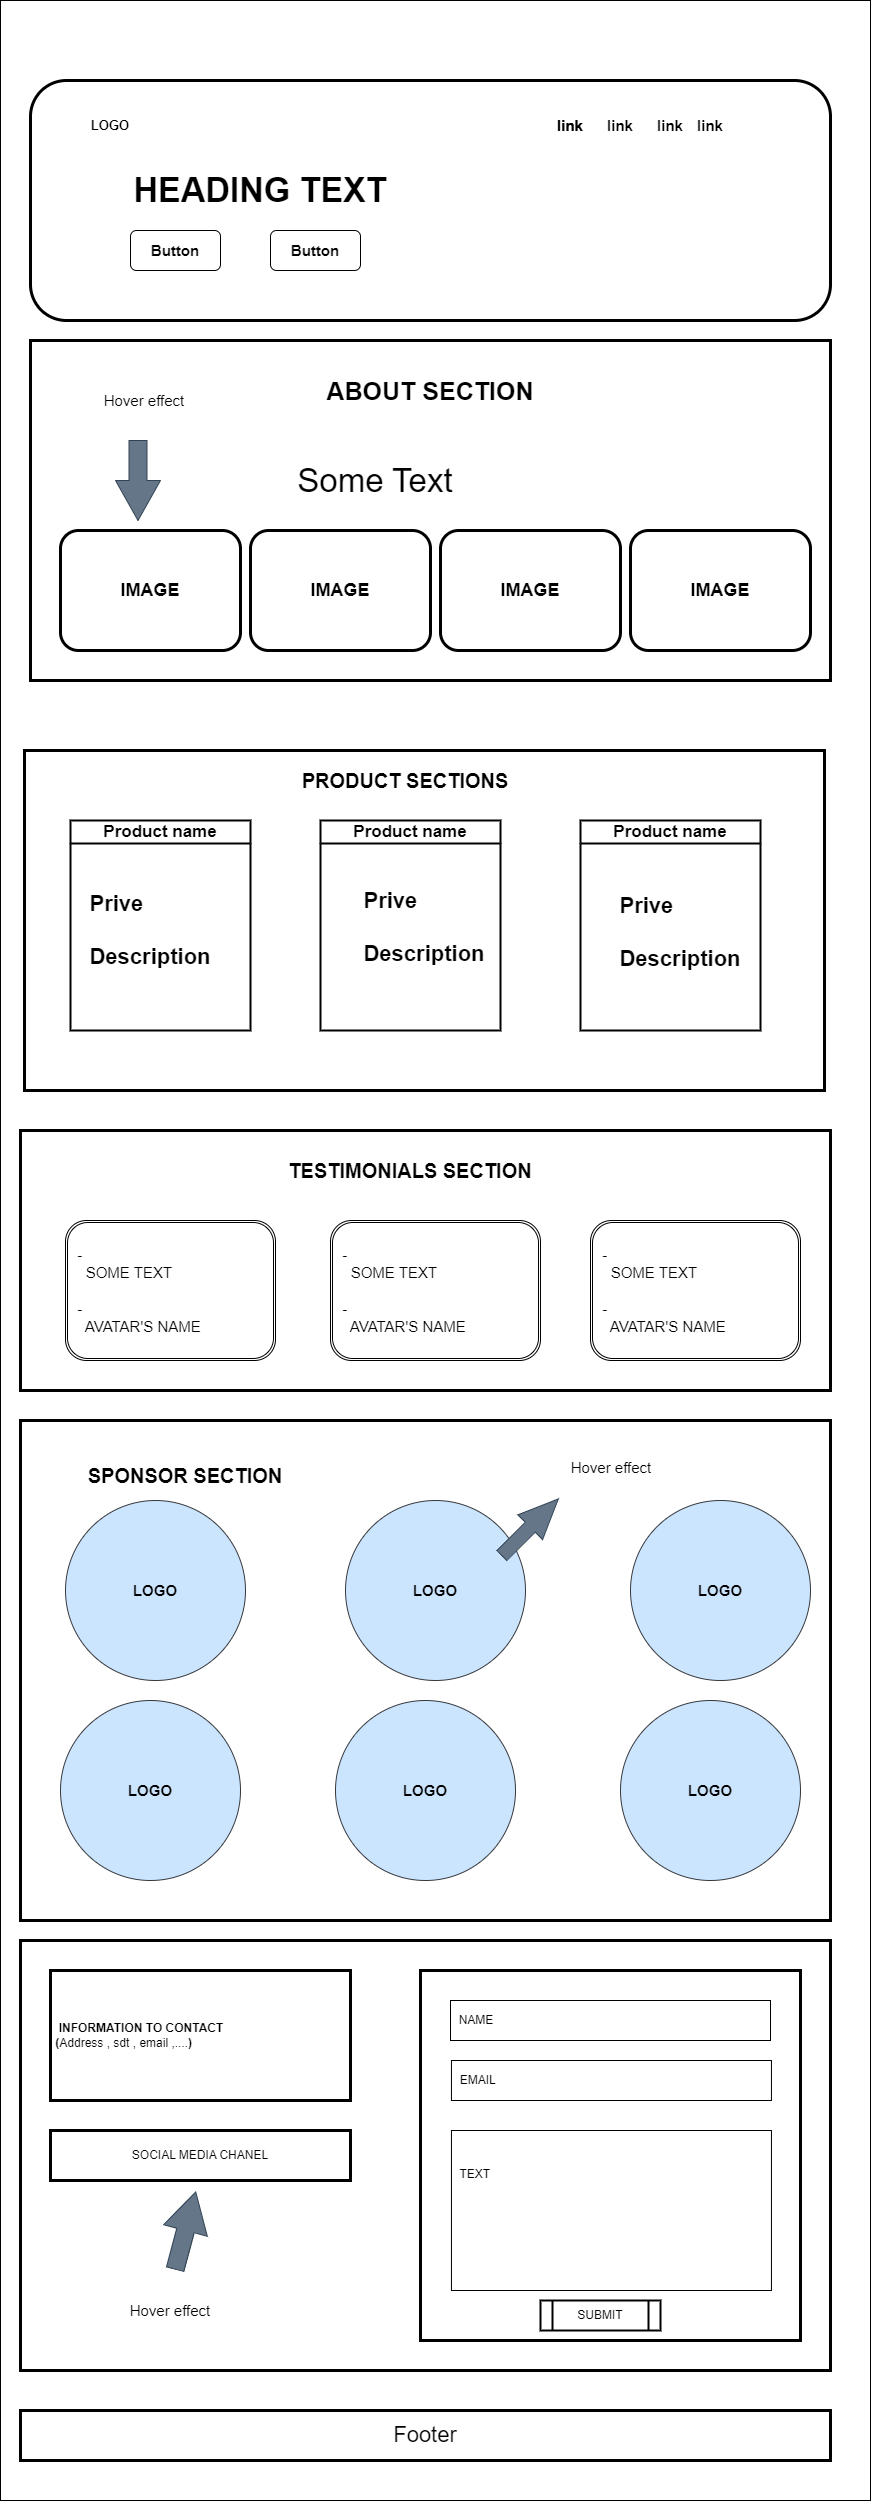

The diagram above was exported from draw.io. Its source (the exported page's mxGraphModel, read from the mxfile embedded in the PNG):
<mxGraphModel dx="1810" dy="1719" grid="1" gridSize="10" guides="1" tooltips="1" connect="1" arrows="1" fold="1" page="1" pageScale="1" pageWidth="827" pageHeight="1169" math="0" shadow="0">
  <root>
    <mxCell id="0" />
    <mxCell id="1" parent="0" />
    <mxCell id="LSTmx3Wxh7OUd6vO8R0R-5" value="&#10;&lt;div style=&quot;border-color: var(--border-color); color: rgb(0, 0, 0); font-family: Helvetica; font-style: normal; font-variant-ligatures: normal; font-variant-caps: normal; font-weight: 400; letter-spacing: normal; orphans: 2; text-indent: 0px; text-transform: none; widows: 2; word-spacing: 0px; -webkit-text-stroke-width: 0px; text-decoration-thickness: initial; text-decoration-style: initial; text-decoration-color: initial; background-color: rgb(251, 251, 251); text-align: left; font-size: 22px;&quot;&gt;&lt;b style=&quot;border-color: var(--border-color); background-color: initial;&quot;&gt;&lt;font style=&quot;border-color: var(--border-color); font-size: 22px;&quot;&gt;&lt;br class=&quot;Apple-interchange-newline&quot;&gt;Prive&lt;/font&gt;&lt;/b&gt;&lt;/div&gt;&lt;div style=&quot;border-color: var(--border-color); color: rgb(0, 0, 0); font-family: Helvetica; font-style: normal; font-variant-ligatures: normal; font-variant-caps: normal; font-weight: 400; letter-spacing: normal; orphans: 2; text-indent: 0px; text-transform: none; widows: 2; word-spacing: 0px; -webkit-text-stroke-width: 0px; text-decoration-thickness: initial; text-decoration-style: initial; text-decoration-color: initial; background-color: rgb(251, 251, 251); text-align: left; font-size: 22px;&quot;&gt;&lt;b style=&quot;border-color: var(--border-color);&quot;&gt;&lt;font style=&quot;border-color: var(--border-color); font-size: 22px;&quot;&gt;&lt;br style=&quot;border-color: var(--border-color);&quot;&gt;&lt;/font&gt;&lt;/b&gt;&lt;/div&gt;&lt;font style=&quot;border-color: var(--border-color); color: rgb(0, 0, 0); font-family: Helvetica; font-style: normal; font-variant-ligatures: normal; font-variant-caps: normal; letter-spacing: normal; orphans: 2; text-align: center; text-indent: 0px; text-transform: none; widows: 2; word-spacing: 0px; -webkit-text-stroke-width: 0px; text-decoration-thickness: initial; text-decoration-style: initial; text-decoration-color: initial; background-color: rgb(251, 251, 251); font-weight: bold; font-size: 22px;&quot;&gt;&lt;div style=&quot;border-color: var(--border-color); text-align: left;&quot;&gt;&lt;span style=&quot;border-color: var(--border-color); background-color: initial;&quot;&gt;Description&lt;/span&gt;&lt;/div&gt;&lt;/font&gt;&lt;br style=&quot;border-color: var(--border-color); color: rgb(0, 0, 0); font-family: Helvetica; font-size: 12px; font-style: normal; font-variant-ligatures: normal; font-variant-caps: normal; font-weight: 400; letter-spacing: normal; orphans: 2; text-align: center; text-indent: 0px; text-transform: none; widows: 2; word-spacing: 0px; -webkit-text-stroke-width: 0px; background-color: rgb(251, 251, 251); text-decoration-thickness: initial; text-decoration-style: initial; text-decoration-color: initial;&quot;&gt;&#10;&#10;" style="rounded=0;whiteSpace=wrap;html=1;" parent="1" vertex="1">
      <mxGeometry x="-10" y="-740" width="870" height="2500" as="geometry" />
    </mxCell>
    <mxCell id="LSTmx3Wxh7OUd6vO8R0R-6" value="" style="rounded=1;whiteSpace=wrap;html=1;strokeWidth=3;" parent="1" vertex="1">
      <mxGeometry x="20" y="-660" width="800" height="240" as="geometry" />
    </mxCell>
    <mxCell id="LSTmx3Wxh7OUd6vO8R0R-7" value="&lt;b&gt;&lt;font style=&quot;font-size: 13px;&quot;&gt;LOGO&lt;/font&gt;&lt;/b&gt;" style="text;strokeColor=none;align=center;fillColor=none;html=1;verticalAlign=middle;whiteSpace=wrap;rounded=0;" parent="1" vertex="1">
      <mxGeometry x="70" y="-630" width="60" height="30" as="geometry" />
    </mxCell>
    <mxCell id="LSTmx3Wxh7OUd6vO8R0R-8" value="&lt;h5&gt;&lt;font style=&quot;font-size: 15px;&quot;&gt;link&lt;/font&gt;&lt;/h5&gt;" style="text;strokeColor=none;align=center;fillColor=none;html=1;verticalAlign=middle;whiteSpace=wrap;rounded=0;" parent="1" vertex="1">
      <mxGeometry x="530" y="-630" width="60" height="30" as="geometry" />
    </mxCell>
    <mxCell id="LSTmx3Wxh7OUd6vO8R0R-10" value="&lt;h5&gt;&lt;font style=&quot;font-size: 15px;&quot;&gt;link&lt;/font&gt;&lt;/h5&gt;" style="text;strokeColor=none;align=center;fillColor=none;html=1;verticalAlign=middle;whiteSpace=wrap;rounded=0;" parent="1" vertex="1">
      <mxGeometry x="530" y="-630" width="60" height="30" as="geometry" />
    </mxCell>
    <mxCell id="LSTmx3Wxh7OUd6vO8R0R-11" value="&lt;h5&gt;&lt;font style=&quot;font-size: 15px;&quot;&gt;link&lt;/font&gt;&lt;/h5&gt;" style="text;strokeColor=none;align=center;fillColor=none;html=1;verticalAlign=middle;whiteSpace=wrap;rounded=0;" parent="1" vertex="1">
      <mxGeometry x="580" y="-630" width="60" height="30" as="geometry" />
    </mxCell>
    <mxCell id="LSTmx3Wxh7OUd6vO8R0R-12" value="&lt;h5&gt;&lt;font style=&quot;font-size: 15px;&quot;&gt;link&lt;/font&gt;&lt;/h5&gt;" style="text;strokeColor=none;align=center;fillColor=none;html=1;verticalAlign=middle;whiteSpace=wrap;rounded=0;" parent="1" vertex="1">
      <mxGeometry x="630" y="-630" width="60" height="30" as="geometry" />
    </mxCell>
    <mxCell id="LSTmx3Wxh7OUd6vO8R0R-13" value="&lt;h5&gt;&lt;font style=&quot;font-size: 15px;&quot;&gt;link&lt;/font&gt;&lt;/h5&gt;" style="text;strokeColor=none;align=center;fillColor=none;html=1;verticalAlign=middle;whiteSpace=wrap;rounded=0;" parent="1" vertex="1">
      <mxGeometry x="670" y="-630" width="60" height="30" as="geometry" />
    </mxCell>
    <mxCell id="LSTmx3Wxh7OUd6vO8R0R-14" value="&lt;h1 style=&quot;font-size: 34px;&quot;&gt;HEADING TEXT&lt;/h1&gt;" style="text;strokeColor=none;align=center;fillColor=none;html=1;verticalAlign=middle;whiteSpace=wrap;rounded=0;fontSize=34;" parent="1" vertex="1">
      <mxGeometry x="120" y="-600" width="260" height="100" as="geometry" />
    </mxCell>
    <mxCell id="LSTmx3Wxh7OUd6vO8R0R-15" value="&lt;font style=&quot;font-size: 15px;&quot;&gt;&lt;b&gt;Button&lt;/b&gt;&lt;/font&gt;" style="rounded=1;whiteSpace=wrap;html=1;" parent="1" vertex="1">
      <mxGeometry x="260" y="-510" width="90" height="40" as="geometry" />
    </mxCell>
    <mxCell id="LSTmx3Wxh7OUd6vO8R0R-16" value="&lt;font style=&quot;font-size: 15px;&quot;&gt;&lt;b&gt;Button&lt;/b&gt;&lt;/font&gt;" style="rounded=1;whiteSpace=wrap;html=1;" parent="1" vertex="1">
      <mxGeometry x="120" y="-510" width="90" height="40" as="geometry" />
    </mxCell>
    <mxCell id="LSTmx3Wxh7OUd6vO8R0R-17" value="&lt;b&gt;&lt;font style=&quot;font-size: 25px;&quot;&gt;ABOUT SECTION&lt;br&gt;&lt;br&gt;&lt;br&gt;&lt;br&gt;&lt;br&gt;&lt;br&gt;&lt;br&gt;&lt;br&gt;&lt;br&gt;&lt;/font&gt;&lt;/b&gt;" style="rounded=0;whiteSpace=wrap;html=1;strokeWidth=3;align=center;" parent="1" vertex="1">
      <mxGeometry x="20" y="-400" width="800" height="340" as="geometry" />
    </mxCell>
    <mxCell id="LSTmx3Wxh7OUd6vO8R0R-18" value="&lt;b&gt;&lt;font style=&quot;font-size: 18px;&quot;&gt;IMAGE&lt;/font&gt;&lt;/b&gt;" style="rounded=1;whiteSpace=wrap;html=1;strokeWidth=3;" parent="1" vertex="1">
      <mxGeometry x="240" y="-210" width="180" height="120" as="geometry" />
    </mxCell>
    <mxCell id="LSTmx3Wxh7OUd6vO8R0R-19" value="&lt;b&gt;&lt;font style=&quot;font-size: 18px;&quot;&gt;IMAGE&lt;/font&gt;&lt;/b&gt;" style="rounded=1;whiteSpace=wrap;html=1;strokeWidth=3;" parent="1" vertex="1">
      <mxGeometry x="50" y="-210" width="180" height="120" as="geometry" />
    </mxCell>
    <mxCell id="LSTmx3Wxh7OUd6vO8R0R-20" value="&lt;b&gt;&lt;font style=&quot;font-size: 18px;&quot;&gt;IMAGE&lt;/font&gt;&lt;/b&gt;" style="rounded=1;whiteSpace=wrap;html=1;strokeWidth=3;" parent="1" vertex="1">
      <mxGeometry x="430" y="-210" width="180" height="120" as="geometry" />
    </mxCell>
    <mxCell id="LSTmx3Wxh7OUd6vO8R0R-21" value="&lt;b&gt;&lt;font style=&quot;font-size: 18px;&quot;&gt;IMAGE&lt;/font&gt;&lt;/b&gt;" style="rounded=1;whiteSpace=wrap;html=1;strokeWidth=3;" parent="1" vertex="1">
      <mxGeometry x="620" y="-210" width="180" height="120" as="geometry" />
    </mxCell>
    <mxCell id="LSTmx3Wxh7OUd6vO8R0R-22" value="" style="html=1;shadow=0;dashed=0;align=center;verticalAlign=middle;shape=mxgraph.arrows2.arrow;dy=0.6;dx=40;direction=south;notch=0;fillColor=#647687;strokeColor=#314354;fontColor=#ffffff;" parent="1" vertex="1">
      <mxGeometry x="105" y="-300" width="45" height="80" as="geometry" />
    </mxCell>
    <mxCell id="LSTmx3Wxh7OUd6vO8R0R-23" value="&lt;font style=&quot;font-size: 15px;&quot;&gt;Hover effect&lt;/font&gt;" style="text;strokeColor=none;align=center;fillColor=none;html=1;verticalAlign=middle;whiteSpace=wrap;rounded=0;" parent="1" vertex="1">
      <mxGeometry x="70" y="-360" width="127.5" height="40" as="geometry" />
    </mxCell>
    <mxCell id="LSTmx3Wxh7OUd6vO8R0R-24" value="&lt;font style=&quot;font-size: 33px;&quot;&gt;Some Text&lt;/font&gt;" style="text;strokeColor=none;align=center;fillColor=none;html=1;verticalAlign=middle;whiteSpace=wrap;rounded=0;" parent="1" vertex="1">
      <mxGeometry x="250" y="-305" width="230" height="90" as="geometry" />
    </mxCell>
    <mxCell id="LSTmx3Wxh7OUd6vO8R0R-29" value="&lt;br&gt;&lt;div style=&quot;border-color: var(--border-color); text-align: left; font-size: 22px;&quot;&gt;&lt;b style=&quot;border-color: var(--border-color); background-color: initial;&quot;&gt;Prive&lt;/b&gt;&lt;/div&gt;&lt;div style=&quot;border-color: var(--border-color); text-align: left; font-size: 22px;&quot;&gt;&lt;b style=&quot;border-color: var(--border-color);&quot;&gt;&lt;br style=&quot;border-color: var(--border-color);&quot;&gt;&lt;/b&gt;&lt;/div&gt;&lt;font style=&quot;border-color: var(--border-color); font-weight: bold; font-size: 22px;&quot;&gt;&lt;div style=&quot;border-color: var(--border-color); text-align: left;&quot;&gt;Description&lt;/div&gt;&lt;/font&gt;" style="rounded=0;whiteSpace=wrap;html=1;strokeWidth=3;" parent="1" vertex="1">
      <mxGeometry x="14" y="10" width="800" height="340" as="geometry" />
    </mxCell>
    <mxCell id="LSTmx3Wxh7OUd6vO8R0R-34" value="&lt;font style=&quot;font-size: 17px;&quot;&gt;Product name&lt;/font&gt;" style="swimlane;whiteSpace=wrap;html=1;startSize=23;strokeWidth=2;" parent="1" vertex="1">
      <mxGeometry x="60" y="80" width="180" height="210" as="geometry" />
    </mxCell>
    <mxCell id="LSTmx3Wxh7OUd6vO8R0R-35" value="&lt;font style=&quot;font-size: 17px;&quot;&gt;Product name&lt;/font&gt;" style="swimlane;whiteSpace=wrap;html=1;startSize=23;strokeWidth=2;" parent="1" vertex="1">
      <mxGeometry x="310" y="80" width="180" height="210" as="geometry" />
    </mxCell>
    <mxCell id="LSTmx3Wxh7OUd6vO8R0R-36" value="&lt;font style=&quot;font-size: 17px;&quot;&gt;Product name&lt;/font&gt;" style="swimlane;whiteSpace=wrap;html=1;startSize=23;strokeWidth=2;" parent="1" vertex="1">
      <mxGeometry x="570" y="80" width="180" height="210" as="geometry" />
    </mxCell>
    <mxCell id="LSTmx3Wxh7OUd6vO8R0R-37" value="&lt;div style=&quot;text-align: left; font-size: 22px;&quot;&gt;&lt;div style=&quot;border-color: var(--border-color);&quot;&gt;&lt;b style=&quot;border-color: var(--border-color); background-color: initial;&quot;&gt;Prive&lt;/b&gt;&lt;/div&gt;&lt;div style=&quot;border-color: var(--border-color);&quot;&gt;&lt;b style=&quot;border-color: var(--border-color);&quot;&gt;&lt;br style=&quot;border-color: var(--border-color);&quot;&gt;&lt;/b&gt;&lt;/div&gt;&lt;font style=&quot;border-color: var(--border-color); text-align: center; font-weight: bold;&quot;&gt;&lt;div style=&quot;border-color: var(--border-color); text-align: left;&quot;&gt;Description&lt;/div&gt;&lt;/font&gt;&lt;/div&gt;" style="text;strokeColor=none;align=center;fillColor=none;html=1;verticalAlign=middle;whiteSpace=wrap;rounded=0;" parent="1" vertex="1">
      <mxGeometry x="105" y="180" width="70" height="20" as="geometry" />
    </mxCell>
    <mxCell id="LSTmx3Wxh7OUd6vO8R0R-38" value="&lt;br&gt;&lt;div style=&quot;border-color: var(--border-color); text-align: left; font-size: 22px;&quot;&gt;&lt;b style=&quot;border-color: var(--border-color); background-color: initial;&quot;&gt;Prive&lt;/b&gt;&lt;/div&gt;&lt;div style=&quot;border-color: var(--border-color); text-align: left; font-size: 22px;&quot;&gt;&lt;b style=&quot;border-color: var(--border-color);&quot;&gt;&lt;br style=&quot;border-color: var(--border-color);&quot;&gt;&lt;/b&gt;&lt;/div&gt;&lt;font style=&quot;border-color: var(--border-color); font-weight: bold; font-size: 22px;&quot;&gt;&lt;div style=&quot;border-color: var(--border-color); text-align: left;&quot;&gt;Description&lt;/div&gt;&lt;/font&gt;" style="text;strokeColor=none;align=center;fillColor=none;html=1;verticalAlign=middle;whiteSpace=wrap;rounded=0;" parent="1" vertex="1">
      <mxGeometry x="640" y="170" width="60" height="30" as="geometry" />
    </mxCell>
    <mxCell id="LSTmx3Wxh7OUd6vO8R0R-39" value="&lt;font style=&quot;font-size: 20px;&quot;&gt;&lt;b&gt;PRODUCT SECTIONS&lt;/b&gt;&lt;/font&gt;" style="text;strokeColor=none;align=center;fillColor=none;html=1;verticalAlign=middle;whiteSpace=wrap;rounded=0;" parent="1" vertex="1">
      <mxGeometry x="210" y="10" width="370" height="60" as="geometry" />
    </mxCell>
    <mxCell id="LSTmx3Wxh7OUd6vO8R0R-41" style="edgeStyle=orthogonalEdgeStyle;rounded=0;orthogonalLoop=1;jettySize=auto;html=1;exitX=0.5;exitY=1;exitDx=0;exitDy=0;" parent="1" source="LSTmx3Wxh7OUd6vO8R0R-29" target="LSTmx3Wxh7OUd6vO8R0R-29" edge="1">
      <mxGeometry relative="1" as="geometry" />
    </mxCell>
    <mxCell id="LSTmx3Wxh7OUd6vO8R0R-42" value="" style="rounded=0;whiteSpace=wrap;html=1;strokeWidth=3;" parent="1" vertex="1">
      <mxGeometry x="10" y="390" width="810" height="260" as="geometry" />
    </mxCell>
    <mxCell id="g6mS5e3Da1KEvL6vcSPO-1" value="&lt;b&gt;&lt;font style=&quot;font-size: 20px;&quot;&gt;TESTIMONIALS SECTION&lt;/font&gt;&lt;/b&gt;" style="text;strokeColor=none;align=center;fillColor=none;html=1;verticalAlign=middle;whiteSpace=wrap;rounded=0;" parent="1" vertex="1">
      <mxGeometry x="265" y="410" width="270" height="40" as="geometry" />
    </mxCell>
    <mxCell id="g6mS5e3Da1KEvL6vcSPO-3" value="&lt;font style=&quot;font-size: 15px;&quot;&gt;&amp;nbsp; -&lt;br&gt;&amp;nbsp; &amp;nbsp; SOME TEXT&lt;br&gt;&lt;br&gt;&amp;nbsp; -&lt;br&gt;&amp;nbsp; &amp;nbsp; AVATAR'S NAME&lt;/font&gt;" style="shape=ext;double=1;rounded=1;whiteSpace=wrap;html=1;align=left;" parent="1" vertex="1">
      <mxGeometry x="55" y="480" width="210" height="140" as="geometry" />
    </mxCell>
    <mxCell id="g6mS5e3Da1KEvL6vcSPO-4" value="&lt;font style=&quot;font-size: 15px;&quot;&gt;&amp;nbsp; -&lt;br&gt;&amp;nbsp; &amp;nbsp; SOME TEXT&lt;br&gt;&lt;br&gt;&amp;nbsp; -&lt;br&gt;&amp;nbsp; &amp;nbsp; AVATAR'S NAME&lt;/font&gt;" style="shape=ext;double=1;rounded=1;whiteSpace=wrap;html=1;align=left;" parent="1" vertex="1">
      <mxGeometry x="320" y="480" width="210" height="140" as="geometry" />
    </mxCell>
    <mxCell id="g6mS5e3Da1KEvL6vcSPO-5" value="&lt;font style=&quot;font-size: 15px;&quot;&gt;&amp;nbsp; -&lt;br&gt;&amp;nbsp; &amp;nbsp; SOME TEXT&lt;br&gt;&lt;br&gt;&amp;nbsp; -&lt;br&gt;&amp;nbsp; &amp;nbsp; AVATAR'S NAME&lt;/font&gt;" style="shape=ext;double=1;rounded=1;whiteSpace=wrap;html=1;align=left;" parent="1" vertex="1">
      <mxGeometry x="580" y="480" width="210" height="140" as="geometry" />
    </mxCell>
    <mxCell id="g6mS5e3Da1KEvL6vcSPO-6" value="" style="rounded=0;whiteSpace=wrap;html=1;strokeWidth=3;" parent="1" vertex="1">
      <mxGeometry x="10" y="680" width="810" height="500" as="geometry" />
    </mxCell>
    <mxCell id="g6mS5e3Da1KEvL6vcSPO-7" value="&lt;font style=&quot;font-size: 20px;&quot;&gt;&lt;b&gt;SPONSOR SECTION&lt;/b&gt;&lt;/font&gt;" style="text;strokeColor=none;align=center;fillColor=none;html=1;verticalAlign=middle;whiteSpace=wrap;rounded=0;" parent="1" vertex="1">
      <mxGeometry x="70" y="720" width="210" height="30" as="geometry" />
    </mxCell>
    <mxCell id="g6mS5e3Da1KEvL6vcSPO-8" value="&lt;b&gt;&lt;font style=&quot;font-size: 15px;&quot;&gt;LOGO&lt;/font&gt;&lt;/b&gt;" style="ellipse;whiteSpace=wrap;html=1;aspect=fixed;fillColor=#cce5ff;strokeColor=#36393d;" parent="1" vertex="1">
      <mxGeometry x="55" y="760" width="180" height="180" as="geometry" />
    </mxCell>
    <mxCell id="g6mS5e3Da1KEvL6vcSPO-9" value="&lt;b&gt;&lt;font style=&quot;font-size: 15px;&quot;&gt;LOGO&lt;/font&gt;&lt;/b&gt;" style="ellipse;whiteSpace=wrap;html=1;aspect=fixed;fillColor=#cce5ff;strokeColor=#36393d;" parent="1" vertex="1">
      <mxGeometry x="335" y="760" width="180" height="180" as="geometry" />
    </mxCell>
    <mxCell id="g6mS5e3Da1KEvL6vcSPO-10" value="&lt;b&gt;&lt;font style=&quot;font-size: 15px;&quot;&gt;LOGO&lt;/font&gt;&lt;/b&gt;" style="ellipse;whiteSpace=wrap;html=1;aspect=fixed;fillColor=#cce5ff;strokeColor=#36393d;" parent="1" vertex="1">
      <mxGeometry x="620" y="760" width="180" height="180" as="geometry" />
    </mxCell>
    <mxCell id="g6mS5e3Da1KEvL6vcSPO-11" value="&lt;b&gt;&lt;font style=&quot;font-size: 15px;&quot;&gt;LOGO&lt;/font&gt;&lt;/b&gt;" style="ellipse;whiteSpace=wrap;html=1;aspect=fixed;fillColor=#cce5ff;strokeColor=#36393d;" parent="1" vertex="1">
      <mxGeometry x="50" y="960" width="180" height="180" as="geometry" />
    </mxCell>
    <mxCell id="g6mS5e3Da1KEvL6vcSPO-12" value="&lt;b&gt;&lt;font style=&quot;font-size: 15px;&quot;&gt;LOGO&lt;/font&gt;&lt;/b&gt;" style="ellipse;whiteSpace=wrap;html=1;aspect=fixed;fillColor=#cce5ff;strokeColor=#36393d;" parent="1" vertex="1">
      <mxGeometry x="325" y="960" width="180" height="180" as="geometry" />
    </mxCell>
    <mxCell id="g6mS5e3Da1KEvL6vcSPO-13" value="&lt;b&gt;&lt;font style=&quot;font-size: 15px;&quot;&gt;LOGO&lt;/font&gt;&lt;/b&gt;" style="ellipse;whiteSpace=wrap;html=1;aspect=fixed;fillColor=#cce5ff;strokeColor=#36393d;" parent="1" vertex="1">
      <mxGeometry x="610" y="960" width="180" height="180" as="geometry" />
    </mxCell>
    <mxCell id="g6mS5e3Da1KEvL6vcSPO-14" value="" style="html=1;shadow=0;dashed=0;align=center;verticalAlign=middle;shape=mxgraph.arrows2.arrow;dy=0.6;dx=40;direction=north;notch=0;fillColor=#647687;fontColor=#ffffff;strokeColor=#314354;rotation=45;" parent="1" vertex="1">
      <mxGeometry x="502.2" y="746.77" width="35" height="80" as="geometry" />
    </mxCell>
    <mxCell id="g6mS5e3Da1KEvL6vcSPO-16" value="&lt;font style=&quot;font-size: 15px;&quot;&gt;Hover effect&lt;/font&gt;" style="text;strokeColor=none;align=center;fillColor=none;html=1;verticalAlign=middle;whiteSpace=wrap;rounded=0;" parent="1" vertex="1">
      <mxGeometry x="537.2" y="706.77" width="127.5" height="40" as="geometry" />
    </mxCell>
    <mxCell id="g6mS5e3Da1KEvL6vcSPO-17" value="" style="rounded=0;whiteSpace=wrap;html=1;strokeWidth=3;" parent="1" vertex="1">
      <mxGeometry x="10" y="1200" width="810" height="430" as="geometry" />
    </mxCell>
    <mxCell id="g6mS5e3Da1KEvL6vcSPO-18" value="" style="rounded=0;whiteSpace=wrap;html=1;strokeWidth=3;" parent="1" vertex="1">
      <mxGeometry x="410" y="1230" width="380" height="370" as="geometry" />
    </mxCell>
    <mxCell id="g6mS5e3Da1KEvL6vcSPO-19" value="&amp;nbsp; NAME" style="rounded=0;whiteSpace=wrap;html=1;align=left;" parent="1" vertex="1">
      <mxGeometry x="440" y="1260" width="320" height="40" as="geometry" />
    </mxCell>
    <mxCell id="g6mS5e3Da1KEvL6vcSPO-20" value="&amp;nbsp; EMAIL" style="rounded=0;whiteSpace=wrap;html=1;align=left;" parent="1" vertex="1">
      <mxGeometry x="440.95" y="1320" width="320" height="40" as="geometry" />
    </mxCell>
    <mxCell id="g6mS5e3Da1KEvL6vcSPO-21" value="&lt;div style=&quot;&quot;&gt;&lt;span style=&quot;background-color: initial;&quot;&gt;&amp;nbsp; TEXT&lt;/span&gt;&lt;/div&gt;&lt;br&gt;&lt;br&gt;&lt;br&gt;&lt;br&gt;&lt;br&gt;" style="rounded=0;whiteSpace=wrap;html=1;align=left;" parent="1" vertex="1">
      <mxGeometry x="440.95" y="1390" width="320" height="160" as="geometry" />
    </mxCell>
    <mxCell id="g6mS5e3Da1KEvL6vcSPO-22" value="SUBMIT" style="shape=process;whiteSpace=wrap;html=1;backgroundOutline=1;strokeWidth=2;" parent="1" vertex="1">
      <mxGeometry x="530" y="1560" width="120" height="30" as="geometry" />
    </mxCell>
    <mxCell id="g6mS5e3Da1KEvL6vcSPO-23" value="&lt;b&gt;&amp;nbsp; INFORMATION TO CONTACT&lt;br&gt;&amp;nbsp;(&lt;/b&gt;Address , sdt , email ,....&lt;b&gt;)&lt;br&gt;&lt;/b&gt;" style="rounded=0;whiteSpace=wrap;html=1;strokeWidth=3;align=left;" parent="1" vertex="1">
      <mxGeometry x="40" y="1230" width="300" height="130" as="geometry" />
    </mxCell>
    <mxCell id="g6mS5e3Da1KEvL6vcSPO-24" value="SOCIAL MEDIA CHANEL" style="rounded=0;whiteSpace=wrap;html=1;strokeWidth=3;" parent="1" vertex="1">
      <mxGeometry x="40" y="1390" width="300" height="50" as="geometry" />
    </mxCell>
    <mxCell id="g6mS5e3Da1KEvL6vcSPO-25" value="" style="html=1;shadow=0;dashed=0;align=center;verticalAlign=middle;shape=mxgraph.arrows2.arrow;dy=0.6;dx=40;direction=south;notch=0;fillColor=#647687;strokeColor=#314354;fontColor=#ffffff;rotation=-165;" parent="1" vertex="1">
      <mxGeometry x="152.5" y="1450" width="45" height="80" as="geometry" />
    </mxCell>
    <mxCell id="g6mS5e3Da1KEvL6vcSPO-26" value="&lt;font style=&quot;font-size: 15px;&quot;&gt;Hover effect&lt;/font&gt;" style="text;strokeColor=none;align=center;fillColor=none;html=1;verticalAlign=middle;whiteSpace=wrap;rounded=0;" parent="1" vertex="1">
      <mxGeometry x="96.25000000000006" y="1550" width="127.5" height="40" as="geometry" />
    </mxCell>
    <mxCell id="mJhyTtsaYTcPmdik5VYh-1" value="&lt;font style=&quot;font-size: 22px;&quot;&gt;Footer&lt;/font&gt;" style="rounded=0;whiteSpace=wrap;html=1;strokeWidth=3;" vertex="1" parent="1">
      <mxGeometry x="10" y="1670" width="810" height="50" as="geometry" />
    </mxCell>
  </root>
</mxGraphModel>